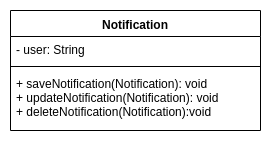

The diagram above was exported from draw.io. Its source (the exported page's mxGraphModel, read from the mxfile embedded in the PNG):
<mxGraphModel dx="840" dy="444" grid="1" gridSize="10" guides="1" tooltips="1" connect="1" arrows="1" fold="1" page="1" pageScale="1" pageWidth="827" pageHeight="1169" math="0" shadow="0">
  <root>
    <mxCell id="0" />
    <mxCell id="1" parent="0" />
    <mxCell id="yXlQ08vi5wTvjPVEtSCA-1" value="Notification" style="swimlane;fontStyle=1;align=center;verticalAlign=top;childLayout=stackLayout;horizontal=1;startSize=26;horizontalStack=0;resizeParent=1;resizeParentMax=0;resizeLast=0;collapsible=1;marginBottom=0;" vertex="1" parent="1">
      <mxGeometry x="320" y="77" width="250" height="120" as="geometry" />
    </mxCell>
    <mxCell id="yXlQ08vi5wTvjPVEtSCA-2" value="- user: String" style="text;strokeColor=none;fillColor=none;align=left;verticalAlign=top;spacingLeft=4;spacingRight=4;overflow=hidden;rotatable=0;points=[[0,0.5],[1,0.5]];portConstraint=eastwest;" vertex="1" parent="yXlQ08vi5wTvjPVEtSCA-1">
      <mxGeometry y="26" width="250" height="26" as="geometry" />
    </mxCell>
    <mxCell id="yXlQ08vi5wTvjPVEtSCA-3" value="" style="line;strokeWidth=1;fillColor=none;align=left;verticalAlign=middle;spacingTop=-1;spacingLeft=3;spacingRight=3;rotatable=0;labelPosition=right;points=[];portConstraint=eastwest;" vertex="1" parent="yXlQ08vi5wTvjPVEtSCA-1">
      <mxGeometry y="52" width="250" height="8" as="geometry" />
    </mxCell>
    <mxCell id="yXlQ08vi5wTvjPVEtSCA-4" value="+ saveNotification(Notification): void&#10;+ updateNotification(Notification): void&#10;+ deleteNotification(Notification):void &#10;" style="text;strokeColor=none;fillColor=none;align=left;verticalAlign=top;spacingLeft=4;spacingRight=4;overflow=hidden;rotatable=0;points=[[0,0.5],[1,0.5]];portConstraint=eastwest;" vertex="1" parent="yXlQ08vi5wTvjPVEtSCA-1">
      <mxGeometry y="60" width="250" height="60" as="geometry" />
    </mxCell>
  </root>
</mxGraphModel>